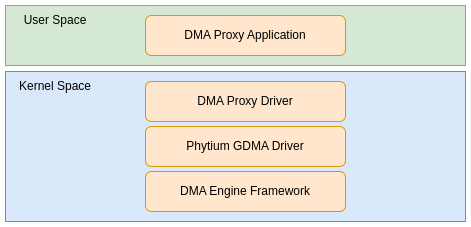

The diagram above was exported from draw.io. Its source (the exported page's mxGraphModel, read from the mxfile embedded in the PNG):
<mxGraphModel dx="1434" dy="820" grid="1" gridSize="10" guides="1" tooltips="1" connect="1" arrows="1" fold="1" page="1" pageScale="1" pageWidth="2336" pageHeight="1654" math="0" shadow="0">
  <root>
    <mxCell id="0" />
    <mxCell id="1" parent="0" />
    <mxCell id="J-9aWHxA12RJWk_OR9pd-1" value="" style="rounded=0;whiteSpace=wrap;html=1;fillColor=#dae8fc;strokeColor=#6c8ebf;" vertex="1" parent="1">
      <mxGeometry x="420" y="376" width="460" height="150" as="geometry" />
    </mxCell>
    <mxCell id="J-9aWHxA12RJWk_OR9pd-2" value="Kernel Space" style="text;html=1;align=center;verticalAlign=middle;whiteSpace=wrap;rounded=0;" vertex="1" parent="1">
      <mxGeometry x="420" y="376" width="100" height="30" as="geometry" />
    </mxCell>
    <mxCell id="J-9aWHxA12RJWk_OR9pd-3" value="Phytium GDMA Driver" style="rounded=1;whiteSpace=wrap;html=1;fillColor=#ffe6cc;strokeColor=#d79b00;" vertex="1" parent="1">
      <mxGeometry x="560" y="431" width="200" height="40" as="geometry" />
    </mxCell>
    <mxCell id="J-9aWHxA12RJWk_OR9pd-4" value="DMA E&lt;span style=&quot;background-color: transparent; color: light-dark(rgb(0, 0, 0), rgb(255, 255, 255));&quot;&gt;ngine F&lt;/span&gt;&lt;span style=&quot;background-color: transparent; color: light-dark(rgb(0, 0, 0), rgb(255, 255, 255));&quot;&gt;ramework&lt;/span&gt;" style="rounded=1;whiteSpace=wrap;html=1;fillColor=#ffe6cc;strokeColor=#d79b00;" vertex="1" parent="1">
      <mxGeometry x="560" y="476" width="200" height="40" as="geometry" />
    </mxCell>
    <mxCell id="J-9aWHxA12RJWk_OR9pd-5" value="DMA Proxy Driver" style="rounded=1;whiteSpace=wrap;html=1;fillColor=#ffe6cc;strokeColor=#d79b00;" vertex="1" parent="1">
      <mxGeometry x="560" y="386" width="200" height="40" as="geometry" />
    </mxCell>
    <mxCell id="J-9aWHxA12RJWk_OR9pd-6" value="" style="rounded=0;whiteSpace=wrap;html=1;fillColor=#d5e8d4;strokeColor=#82b366;" vertex="1" parent="1">
      <mxGeometry x="420" y="310" width="460" height="60" as="geometry" />
    </mxCell>
    <mxCell id="J-9aWHxA12RJWk_OR9pd-7" value="User Space" style="text;html=1;align=center;verticalAlign=middle;whiteSpace=wrap;rounded=0;" vertex="1" parent="1">
      <mxGeometry x="420" y="310" width="100" height="30" as="geometry" />
    </mxCell>
    <mxCell id="J-9aWHxA12RJWk_OR9pd-8" value="DMA Proxy Application" style="rounded=1;whiteSpace=wrap;html=1;fillColor=#ffe6cc;strokeColor=#d79b00;" vertex="1" parent="1">
      <mxGeometry x="560" y="320" width="200" height="40" as="geometry" />
    </mxCell>
  </root>
</mxGraphModel>